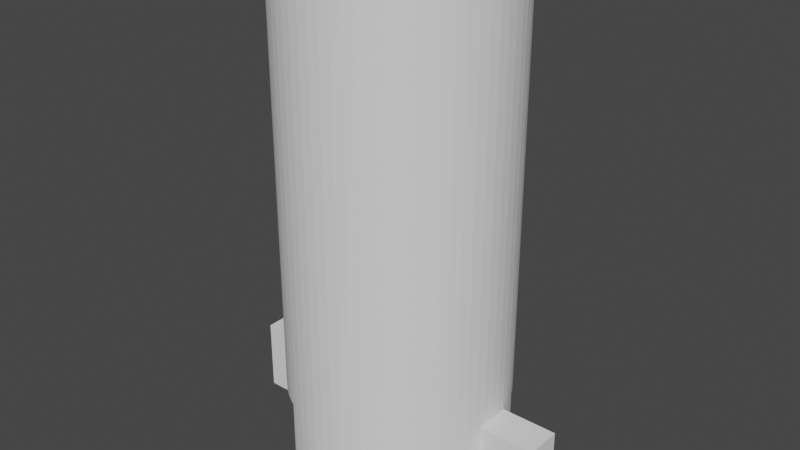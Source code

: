 # Source: led1-covered.blend  (saved by Blender 3.6.13; exported with 4.5.12 LTS)
import bpy
from mathutils import Matrix  # noqa: F401  (used for matrix-valued properties, if any)

bpy.ops.wm.read_factory_settings(use_empty=True)
scene = bpy.context.scene
scene.name = 'Scene'

# ---- collections
col_collection = bpy.data.collections.new('Collection'); scene.collection.children.link(col_collection)

# ---- world
world_world = bpy.data.worlds.new('World'); scene.world = world_world
world_world.use_nodes = True; world_world.node_tree.nodes.clear()
_N = world_world.node_tree.nodes; _L = world_world.node_tree.links
n0 = _N.new('ShaderNodeOutputWorld'); n0.name = 'World Output'; n0.location = (300, 300)
n1 = _N.new('ShaderNodeBackground'); n1.name = 'Background'; n1.location = (10, 300)
n1.inputs[0].default_value = (0.05088, 0.05088, 0.05088, 1.0)
_L.new(n1.outputs[0], n0.inputs[0])
n0.is_active_output = True
world_world.color = (0.05088, 0.05088, 0.05088)
world_world.use_sun_shadow = False
world_world.sun_shadow_jitter_overblur = 0.0

# ---- meshes
me_cube_006 = bpy.data.meshes.new('Cube.006')
me_cube_006.from_pydata([(-0.5, -0.5, -0.5), (-0.5, -0.5, 0.5), (-0.5, 0.5, -0.5), (-0.5, 0.5, 0.5), (0.5, -0.5, -0.5), (0.5, -0.5, 0.5), (0.5, 0.5, -0.5), (0.5, 0.5, 0.5), (-0.5, 0.2242, 0.5), (-0.5, -0.2255, 0.5), (-0.5, -0.2255, -0.5), (-0.5, 0.2242, -0.5), (0.5, -0.2204, 0.5), (0.5, 0.2192, 0.5), (0.5, -0.2204, -0.5), (0.5, 0.2192, -0.5), (-0.07877, 0.2302, -0.5), (0.2937, -0.2269, -0.5), (0.1084, 0.229, -0.5), (0.4754, -0.2214, -0.5), (0.2937, 0.2257, -0.5), (0.4754, 0.2202, -0.5), (-0.4512, 0.2257, -0.5), (-0.4512, -0.2269, -0.5), (-0.07877, -0.2314, -0.5), (-0.2659, -0.2303, -0.5), (-0.2659, 0.229, -0.5), (0.1084, -0.2303, -0.5), (-0.4512, 0.2257, 0.5), (-0.4512, -0.2269, 0.5), (-0.2659, 0.229, 0.5), (-0.2659, -0.2303, 0.5), (0.1084, 0.229, 0.5), (-0.07877, 0.2302, 0.5), (-0.07877, -0.2314, 0.5), (0.2937, -0.2269, 0.5), (0.1084, -0.2303, 0.5), (0.4754, -0.2214, 0.5), (0.4754, 0.2202, 0.5), (0.2937, 0.2257, 0.5)], [], [(3, 2, 11, 8), (0, 1, 9, 10), (2, 3, 7, 6), (5, 4, 14, 12), (6, 7, 13, 15), (4, 5, 1, 0), (4, 0, 10, 23, 25, 24, 27, 17, 19, 14), (2, 6, 15, 21, 20, 18, 16, 26, 22, 11), (9, 1, 5, 12, 37, 35, 36, 34, 31, 29), (13, 7, 3, 8, 28, 30, 33, 32, 39, 38), (14, 19, 37, 12), (19, 17, 35, 37), (17, 27, 36, 35), (27, 24, 34, 36), (24, 25, 31, 34), (25, 23, 29, 31), (9, 29, 23, 10), (8, 11, 22, 28), (28, 22, 26, 30), (30, 26, 16, 33), (33, 16, 18, 32), (32, 18, 20, 39), (39, 20, 21, 38), (15, 13, 38, 21)])
_uv = me_cube_006.uv_layers.new(name='UVMap')
_uv.uv.foreach_set('vector', [0.625, 0.25, 0.375, 0.25, 0.375, 0.1811, 0.625, 0.1811, 0.375, 0.0, 0.625, 0.0, 0.625, 0.06863, 0.375, 0.06863, 0.375, 0.25, 0.625, 0.25, 0.625, 0.5, 0.375, 0.5, 0.625, 0.75, 0.375, 0.75, 0.375, 0.6801, 0.625, 0.6801, 0.375, 0.5, 0.625, 0.5, 0.625, 0.5702, 0.375, 0.5702, 0.375, 0.75, 0.625, 0.75, 0.625, 1.0, 0.375, 1.0, 0.375, 0.75, 0.125, 0.75, 0.125, 0.6814, 0.1372, 0.6817, 0.1835, 0.6826, 0.2303, 0.6828, 0.2771, 0.6826, 0.3234, 0.6817, 0.3689, 0.6804, 0.375, 0.6801, 0.125, 0.5, 0.375, 0.5, 0.375, 0.5702, 0.3689, 0.5699, 0.3234, 0.5686, 0.2771, 0.5677, 0.2303, 0.5675, 0.1835, 0.5677, 0.1372, 0.5686, 0.125, 0.5689, 0.875, 0.6814, 0.875, 0.75, 0.625, 0.75, 0.625, 0.6801, 0.6311, 0.6804, 0.6766, 0.6817, 0.7229, 0.6826, 0.7697, 0.6828, 0.8165, 0.6826, 0.8628, 0.6817, 0.625, 0.5702, 0.625, 0.5, 0.875, 0.5, 0.875, 0.5689, 0.8628, 0.5686, 0.8165, 0.5677, 0.7697, 0.5675, 0.7229, 0.5677, 0.6766, 0.5686, 0.6311, 0.5699, 0.7991, 0.9018, 0.7969, 0.9018, 0.7969, 0.9684, 0.7991, 0.9684, 0.7969, 0.9018, 0.7812, 0.9018, 0.7812, 0.9684, 0.7969, 0.9684, 0.7812, 0.9018, 0.7656, 0.9018, 0.7656, 0.9684, 0.7812, 0.9684, 0.7656, 0.9018, 0.75, 0.9018, 0.75, 0.9684, 0.7656, 0.9684, 0.75, 0.9018, 0.7344, 0.9018, 0.7344, 0.9684, 0.75, 0.9684, 0.7344, 0.9018, 0.7188, 0.9018, 0.7188, 0.9684, 0.7344, 0.9684, 0.7146, 0.9684, 0.7188, 0.9684, 0.7188, 0.9018, 0.7146, 0.9018, 0.2854, 0.9684, 0.2854, 0.9018, 0.2812, 0.9018, 0.2812, 0.9684, 0.2812, 0.9684, 0.2812, 0.9018, 0.2656, 0.9018, 0.2656, 0.9684, 0.2656, 0.9684, 0.2656, 0.9018, 0.25, 0.9018, 0.25, 0.9684, 0.25, 0.9684, 0.25, 0.9018, 0.2344, 0.9018, 0.2344, 0.9684, 0.2344, 0.9684, 0.2344, 0.9018, 0.2188, 0.9018, 0.2188, 0.9684, 0.2188, 0.9684, 0.2188, 0.9018, 0.2031, 0.9018, 0.2031, 0.9684, 0.2009, 0.9018, 0.2009, 0.9684, 0.2031, 0.9684, 0.2031, 0.9018])
me_cube_006.update()
me_cylinder_006 = bpy.data.meshes.new('Cylinder.006')
me_cylinder_006.from_pydata([(1.907e-06, 1.0, -0.5), (1.907e-06, 1.0, 0.5), (0.09802, 0.9952, -0.5), (0.09802, 0.9952, 0.5), (0.1951, 0.9808, -0.5), (0.1951, 0.9808, 0.5), (0.2903, 0.9569, -0.5), (0.2903, 0.9569, 0.5), (0.3827, 0.9239, -0.5), (0.3827, 0.9239, 0.5), (0.4714, 0.8819, -0.5), (0.4714, 0.8819, 0.5), (0.5556, 0.8315, -0.5), (0.5556, 0.8315, 0.5), (0.6344, 0.773, -0.5), (0.6344, 0.773, 0.5), (0.7071, 0.7071, -0.5), (0.7071, 0.7071, 0.5), (0.773, 0.6344, -0.5), (0.773, 0.6344, 0.5), (0.8315, 0.5556, -0.5), (0.8315, 0.5556, 0.5), (0.8819, 0.4714, -0.5), (0.8819, 0.4714, 0.5), (0.9239, 0.3827, -0.5), (0.9239, 0.3827, 0.5), (0.9569, 0.2903, -0.5), (0.9569, 0.2903, 0.5), (0.9808, 0.1951, -0.5), (0.9808, 0.1951, 0.5), (0.9952, 0.09802, -0.5), (0.9952, 0.09802, 0.5), (1.0, 0.0, -0.5), (1.0, 0.0, 0.5), (0.9952, -0.09802, -0.5), (0.9952, -0.09802, 0.5), (0.9808, -0.1951, -0.5), (0.9808, -0.1951, 0.5), (0.9569, -0.2903, -0.5), (0.9569, -0.2903, 0.5), (0.9239, -0.3827, -0.5), (0.9239, -0.3827, 0.5), (0.8819, -0.4714, -0.5), (0.8315, -0.5556, -0.5), (0.773, -0.6344, -0.5), (0.7071, -0.7071, -0.5), (0.6344, -0.773, -0.5), (0.5556, -0.8315, -0.5), (0.4714, -0.8819, -0.5), (0.3827, -0.9239, -0.5), (0.3827, -0.9239, 0.5), (0.2903, -0.9569, -0.5), (0.2903, -0.9569, 0.5), (0.1951, -0.9808, -0.5), (0.1951, -0.9808, 0.5), (0.09802, -0.9952, -0.5), (0.09802, -0.9952, 0.5), (1.907e-06, -1.0, -0.5), (1.907e-06, -1.0, 0.5), (-0.09802, -0.9952, -0.5), (-0.09802, -0.9952, 0.5), (-0.1951, -0.9808, -0.5), (-0.1951, -0.9808, 0.5), (-0.2903, -0.9569, -0.5), (-0.2903, -0.9569, 0.5), (-0.3827, -0.9239, -0.5), (-0.3827, -0.9239, 0.5), (-0.4714, -0.8819, -0.5), (-0.4714, -0.8819, 0.5), (-0.5556, -0.8315, -0.5), (-0.5556, -0.8315, 0.5), (-0.6344, -0.773, -0.5), (-0.6344, -0.773, 0.5), (-0.7071, -0.7071, -0.5), (-0.7071, -0.7071, 0.5), (-0.773, -0.6344, -0.5), (-0.773, -0.6344, 0.5), (-0.8315, -0.5556, -0.5), (-0.8315, -0.5556, 0.5), (-0.8819, -0.4714, -0.5), (-0.8819, -0.4714, 0.5), (-0.9239, -0.3827, -0.5), (-0.9239, -0.3827, 0.5), (-0.9569, -0.2903, -0.5), (-0.9569, -0.2903, 0.5), (-0.9808, -0.1951, -0.5), (-0.9808, -0.1951, 0.5), (-0.9952, -0.09802, -0.5), (-0.9952, -0.09802, 0.5), (-1.0, 0.0, -0.5), (-1.0, 0.0, 0.5), (-0.9952, 0.09802, -0.5), (-0.9952, 0.09802, 0.5), (-0.9808, 0.1951, -0.5), (-0.9808, 0.1951, 0.5), (-0.9569, 0.2903, -0.5), (-0.9569, 0.2903, 0.5), (-0.9239, 0.3827, -0.5), (-0.9239, 0.3827, 0.5), (-0.8819, 0.4714, -0.5), (-0.8315, 0.5556, -0.5), (-0.773, 0.6344, -0.5), (-0.7071, 0.7071, -0.5), (-0.6344, 0.773, -0.5), (-0.5556, 0.8315, -0.5), (-0.4714, 0.8819, -0.5), (-0.3827, 0.9239, -0.5), (-0.3827, 0.9239, 0.5), (-0.2903, 0.9569, -0.5), (-0.2903, 0.9569, 0.5), (-0.1951, 0.9808, -0.5), (-0.1951, 0.9808, 0.5), (-0.09802, 0.9952, -0.5), (-0.09802, 0.9952, 0.5), (-0.6774, 0.0, 0.5), (-0.6742, -0.0664, 0.5), (-0.6742, 0.0664, 0.5), (-0.6482, -0.1966, 0.5), (-0.6259, -0.2592, 0.5), (-0.6644, -0.1322, 0.5), (-0.6644, 0.1322, 0.5), (-0.5974, -0.3193, 0.5), (-0.5237, -0.4298, 0.5), (-0.5633, -0.3764, 0.5), (-0.4297, -0.5237, 0.5), (-0.2592, -0.6259, 0.5), (-0.3193, -0.5974, 0.5), (-0.3764, -0.5633, 0.5), (-0.1322, -0.6644, 0.5), (-0.1966, -0.6482, 0.5), (-0.0664, 0.6742, 0.5), (0.0664, 0.6742, 0.5), (1.907e-06, 0.6774, 0.5), (-0.1322, 0.6644, 0.5), (-0.479, -0.479, 0.5), (-0.0664, -0.6742, 0.5), (1.907e-06, -0.6774, 0.5), (0.0664, -0.6742, 0.5), (0.1966, 0.6482, 0.5), (0.1322, -0.6644, 0.5), (0.1322, 0.6644, 0.5), (0.2592, 0.6259, 0.5), (0.3764, 0.5633, 0.5), (0.3193, 0.5974, 0.5), (0.4298, 0.5237, 0.5), (0.479, 0.479, 0.5), (0.5974, 0.3193, 0.5), (0.5633, 0.3764, 0.5), (0.5237, 0.4298, 0.5), (0.6483, 0.1966, 0.5), (0.6774, 0.0, 0.5), (0.6742, 0.0664, 0.5), (0.6742, -0.0664, 0.5), (0.6644, 0.1322, 0.5), (0.6644, -0.1322, 0.5), (0.6259, 0.2592, 0.5), (1.907e-06, 0.6774, -0.5), (0.0664, 0.6742, -0.5), (0.1322, -0.6644, -0.5), (0.1966, -0.6482, -0.5), (0.1322, 0.6644, -0.5), (0.0664, -0.6742, -0.5), (0.1966, 0.6482, -0.5), (0.2592, -0.6259, -0.5), (0.2592, 0.6259, -0.5), (0.4298, 0.5237, -0.5), (0.3764, -0.5633, -0.5), (0.3764, 0.5633, -0.5), (0.3193, -0.5974, -0.5), (0.3193, 0.5974, -0.5), (0.4298, -0.5237, -0.5), (0.479, -0.479, -0.5), (0.5237, 0.4298, -0.5), (0.5974, -0.3193, -0.5), (0.5633, -0.3764, -0.5), (0.5974, 0.3193, -0.5), (0.5237, -0.4298, -0.5), (0.5633, 0.3764, -0.5), (0.6483, -0.1966, -0.5), (0.6483, 0.1966, -0.5), (0.6774, 0.0, -0.5), (0.6742, 0.0664, -0.5), (0.6742, -0.0664, -0.5), (0.6644, 0.1322, -0.5), (0.6259, -0.2592, -0.5), (0.6644, -0.1322, -0.5), (0.6259, 0.2592, -0.5), (0.479, 0.479, -0.5), (-0.6774, 0.0, -0.5), (-0.6742, -0.0664, -0.5), (-0.6742, 0.0664, -0.5), (-0.6482, -0.1966, -0.5), (-0.6482, 0.1966, -0.5), (-0.6259, -0.2592, -0.5), (-0.6644, -0.1322, -0.5), (-0.6644, 0.1322, -0.5), (-0.5974, -0.3193, -0.5), (-0.5974, 0.3193, -0.5), (-0.5237, -0.4298, -0.5), (-0.5237, 0.4298, -0.5), (-0.5633, -0.3764, -0.5), (-0.5633, 0.3764, -0.5), (-0.479, -0.479, -0.5), (-0.6259, 0.2592, -0.5), (-0.4297, -0.5237, -0.5), (-0.4297, 0.5237, -0.5), (-0.2592, 0.6259, -0.5), (-0.3193, -0.5974, -0.5), (-0.3193, 0.5974, -0.5), (-0.3764, -0.5633, -0.5), (-0.3764, 0.5633, -0.5), (-0.1322, 0.6644, -0.5), (-0.1966, -0.6482, -0.5), (-0.1966, 0.6482, -0.5), (1.907e-06, -0.6774, -0.5), (-0.0664, -0.6742, -0.5), (-0.1322, -0.6644, -0.5), (-0.0664, 0.6742, -0.5), (-0.2592, -0.6259, -0.5), (-0.479, 0.479, -0.5), (0.8966, -0.4404, 0.5), (0.8966, -0.4404, 0.3475), (0.8819, -0.4714, 0.3475), (0.8315, -0.5556, 0.3475), (0.773, -0.6344, 0.3475), (0.7071, -0.7071, 0.3475), (0.6344, -0.773, 0.3475), (0.5556, -0.8315, 0.3475), (0.4714, -0.8819, 0.3475), (0.4404, -0.8966, 0.3475), (0.4404, -0.8966, 0.5), (-0.8966, 0.4404, 0.3475), (-0.8966, 0.4404, 0.5), (-0.8819, 0.4714, 0.3475), (-0.8315, 0.5556, 0.3475), (-0.773, 0.6344, 0.3475), (-0.7071, 0.7071, 0.3475), (-0.6344, 0.773, 0.3475), (-0.5556, 0.8315, 0.3475), (-0.4714, 0.8819, 0.3475), (-0.4404, 0.8966, 0.3475), (-0.4404, 0.8966, 0.5), (-0.6492, 0.193, 0.5), (-0.193, 0.6492, 0.5), (0.6492, -0.193, 0.5), (0.193, -0.6492, 0.5), (0.6492, -0.193, 0.3475), (0.6483, -0.1966, 0.3475), (0.6259, -0.2592, 0.3475), (0.5974, -0.3193, 0.3475), (0.5633, -0.3764, 0.3475), (0.5237, -0.4298, 0.3475), (0.479, -0.479, 0.3475), (0.4298, -0.5237, 0.3475), (0.3764, -0.5633, 0.3475), (0.3193, -0.5974, 0.3475), (0.2592, -0.6259, 0.3475), (0.1966, -0.6482, 0.3475), (0.193, -0.6492, 0.3475), (-0.6492, 0.193, 0.3475), (-0.6482, 0.1966, 0.3475), (-0.6259, 0.2592, 0.3475), (-0.5974, 0.3193, 0.3475), (-0.5633, 0.3764, 0.3475), (-0.5237, 0.4298, 0.3475), (-0.479, 0.479, 0.3475), (-0.4297, 0.5237, 0.3475), (-0.3764, 0.5633, 0.3475), (-0.3193, 0.5974, 0.3475), (-0.2592, 0.6259, 0.3475), (-0.1966, 0.6482, 0.3475), (-0.193, 0.6492, 0.3475)], [], [(0, 1, 3, 2), (2, 3, 5, 4), (4, 5, 7, 6), (6, 7, 9, 8), (8, 9, 11, 10), (10, 11, 13, 12), (12, 13, 15, 14), (14, 15, 17, 16), (16, 17, 19, 18), (18, 19, 21, 20), (20, 21, 23, 22), (22, 23, 25, 24), (24, 25, 27, 26), (26, 27, 29, 28), (28, 29, 31, 30), (30, 31, 33, 32), (32, 33, 35, 34), (34, 35, 37, 36), (36, 37, 39, 38), (38, 39, 41, 40), (222, 42, 40, 41, 220, 221), (223, 43, 42, 222), (224, 44, 43, 223), (225, 45, 44, 224), (226, 46, 45, 225), (227, 47, 46, 226), (228, 48, 47, 227), (50, 49, 48, 228, 229, 230), (49, 50, 52, 51), (51, 52, 54, 53), (53, 54, 56, 55), (55, 56, 58, 57), (57, 58, 60, 59), (59, 60, 62, 61), (61, 62, 64, 63), (63, 64, 66, 65), (65, 66, 68, 67), (67, 68, 70, 69), (69, 70, 72, 71), (71, 72, 74, 73), (73, 74, 76, 75), (75, 76, 78, 77), (77, 78, 80, 79), (79, 80, 82, 81), (81, 82, 84, 83), (83, 84, 86, 85), (85, 86, 88, 87), (87, 88, 90, 89), (89, 90, 92, 91), (91, 92, 94, 93), (93, 94, 96, 95), (95, 96, 98, 97), (99, 97, 98, 232, 231, 233), (100, 99, 233, 234), (101, 100, 234, 235), (102, 101, 235, 236), (103, 102, 236, 237), (104, 103, 237, 238), (105, 104, 238, 239), (107, 106, 105, 239, 240, 241), (106, 107, 109, 108), (108, 109, 111, 110), (232, 98, 96, 94, 120, 242), (243, 133, 130, 132, 131, 140, 5, 3, 1, 113, 111, 109, 107, 241), (220, 41, 39, 37, 35, 33, 31, 29, 27, 25, 23, 21, 19, 17, 15, 13, 11, 9, 7, 5, 140, 138, 141, 143, 142, 144, 145, 148, 147, 146, 155, 149, 153, 151, 150, 152, 154, 244), (245, 139, 137, 136, 135, 128, 129, 125, 126, 127, 124, 134, 122, 123, 121, 118, 117, 119, 115, 114, 116, 120, 94, 92, 90, 88, 86, 84, 82, 80, 78, 76, 74, 72, 70, 68, 66, 64, 62, 60, 58, 56, 54, 52, 50, 230), (110, 111, 113, 112), (112, 113, 1, 0), (217, 112, 0, 2, 4, 6, 8, 10, 12, 14, 16, 18, 20, 22, 24, 26, 28, 30, 32, 34, 36, 38, 40, 42, 43, 44, 45, 46, 47, 48, 49, 51, 53, 55, 57, 59, 61, 63, 65, 67, 69, 71, 73, 75, 77, 79, 81, 83, 85, 87, 189, 194, 191, 193, 196, 200, 198, 202, 204, 209, 207, 218, 212, 216, 215, 214, 161, 158, 159, 163, 168, 166, 170, 171, 176, 174, 173, 184, 178, 185, 182, 180, 181, 183, 179, 186, 175, 177, 172, 187, 165, 167, 169, 164, 162, 160, 157, 156), (188, 189, 87, 89, 91, 93, 95, 97, 99, 100, 101, 102, 103, 104, 105, 106, 108, 110, 112, 217, 211, 213, 206, 208, 210, 205, 219, 199, 201, 197, 203, 192, 195, 190), (157, 131, 132, 156), (160, 140, 131, 157), (162, 138, 140, 160), (164, 141, 138, 162), (169, 143, 141, 164), (167, 142, 143, 169), (165, 144, 142, 167), (187, 145, 144, 165), (148, 145, 187, 172), (147, 148, 172, 177), (146, 147, 177, 175), (155, 146, 175, 186), (149, 155, 186, 179), (153, 149, 179, 183), (151, 153, 183, 181), (150, 151, 181, 180), (152, 150, 180, 182), (154, 152, 182, 185), (154, 185, 178, 247, 246, 244), (178, 184, 248, 247), (184, 173, 249, 248), (173, 174, 250, 249), (174, 176, 251, 250), (176, 171, 252, 251), (171, 170, 253, 252), (170, 166, 254, 253), (166, 168, 255, 254), (168, 163, 256, 255), (163, 159, 257, 256), (159, 158, 139, 245, 258, 257), (137, 139, 158, 161), (136, 137, 161, 214), (135, 136, 214, 215), (128, 135, 215, 216), (129, 128, 216, 212), (125, 129, 212, 218), (126, 125, 218, 207), (127, 126, 207, 209), (124, 127, 209, 204), (134, 124, 204, 202), (198, 122, 134, 202), (200, 123, 122, 198), (196, 121, 123, 200), (193, 118, 121, 196), (191, 117, 118, 193), (194, 119, 117, 191), (189, 115, 119, 194), (188, 114, 115, 189), (190, 116, 114, 188), (195, 120, 116, 190), (120, 195, 192, 260, 259, 242), (260, 192, 203, 261), (261, 203, 197, 262), (262, 197, 201, 263), (263, 201, 199, 264), (264, 199, 219, 265), (265, 219, 205, 266), (266, 205, 210, 267), (267, 210, 208, 268), (268, 208, 206, 269), (269, 206, 213, 270), (270, 213, 211, 133, 243, 271), (217, 130, 133, 211), (156, 132, 130, 217), (230, 229, 258, 245), (231, 232, 242, 259), (243, 241, 240, 271), (221, 220, 244, 246), (270, 271, 240, 239, 238, 237, 236, 235, 234, 233, 231, 259, 260, 261, 262, 263, 264, 265, 266, 267, 268, 269), (257, 258, 229, 228, 227, 226, 225, 224, 223, 222, 221, 246, 247, 248, 249, 250, 251, 252, 253, 254, 255, 256)])
_uv = me_cylinder_006.uv_layers.new(name='UVMap')
_uv.uv.foreach_set('vector', [1.0, 0.5, 1.0, 1.0, 0.9844, 1.0, 0.9844, 0.5, 0.9844, 0.5, 0.9844, 1.0, 0.9688, 1.0, 0.9688, 0.5, 0.9688, 0.5, 0.9688, 1.0, 0.9531, 1.0, 0.9531, 0.5, 0.9531, 0.5, 0.9531, 1.0, 0.9375, 1.0, 0.9375, 0.5, 0.9375, 0.5, 0.9375, 1.0, 0.9219, 1.0, 0.9219, 0.5, 0.9219, 0.5, 0.9219, 1.0, 0.9062, 1.0, 0.9062, 0.5, 0.9062, 0.5, 0.9062, 1.0, 0.8906, 1.0, 0.8906, 0.5, 0.8906, 0.5, 0.8906, 1.0, 0.875, 1.0, 0.875, 0.5, 0.875, 0.5, 0.875, 1.0, 0.8594, 1.0, 0.8594, 0.5, 0.8594, 0.5, 0.8594, 1.0, 0.8438, 1.0, 0.8438, 0.5, 0.8438, 0.5, 0.8438, 1.0, 0.8281, 1.0, 0.8281, 0.5, 0.8281, 0.5, 0.8281, 1.0, 0.8125, 1.0, 0.8125, 0.5, 0.8125, 0.5, 0.8125, 1.0, 0.7969, 1.0, 0.7969, 0.5, 0.7969, 0.5, 0.7969, 1.0, 0.7812, 1.0, 0.7812, 0.5, 0.7812, 0.5, 0.7812, 1.0, 0.7656, 1.0, 0.7656, 0.5, 0.7656, 0.5, 0.7656, 1.0, 0.75, 1.0, 0.75, 0.5, 0.75, 0.5, 0.75, 1.0, 0.7344, 1.0, 0.7344, 0.5, 0.7344, 0.5, 0.7344, 1.0, 0.7188, 1.0, 0.7188, 0.5, 0.7188, 0.5, 0.7188, 1.0, 0.7031, 1.0, 0.7031, 0.5, 0.7031, 0.5, 0.7031, 1.0, 0.6875, 1.0, 0.6875, 0.5, 0.6719, 0.9238, 0.6719, 0.5, 0.6875, 0.5, 0.6875, 1.0, 0.6773, 1.0, 0.6773, 0.9238, 0.6562, 0.9238, 0.6562, 0.5, 0.6719, 0.5, 0.6719, 0.9238, 0.6406, 0.9238, 0.6406, 0.5, 0.6562, 0.5, 0.6562, 0.9238, 0.625, 0.9238, 0.625, 0.5, 0.6406, 0.5, 0.6406, 0.9238, 0.6094, 0.9238, 0.6094, 0.5, 0.625, 0.5, 0.625, 0.9238, 0.5937, 0.9238, 0.5938, 0.5, 0.6094, 0.5, 0.6094, 0.9238, 0.5781, 0.9238, 0.5781, 0.5, 0.5938, 0.5, 0.5937, 0.9238, 0.5625, 1.0, 0.5625, 0.5, 0.5781, 0.5, 0.5781, 0.9238, 0.5727, 0.9238, 0.5727, 1.0, 0.5625, 0.5, 0.5625, 1.0, 0.5469, 1.0, 0.5469, 0.5, 0.5469, 0.5, 0.5469, 1.0, 0.5312, 1.0, 0.5312, 0.5, 0.5312, 0.5, 0.5312, 1.0, 0.5156, 1.0, 0.5156, 0.5, 0.5156, 0.5, 0.5156, 1.0, 0.5, 1.0, 0.5, 0.5, 0.5, 0.5, 0.5, 1.0, 0.4844, 1.0, 0.4844, 0.5, 0.4844, 0.5, 0.4844, 1.0, 0.4688, 1.0, 0.4688, 0.5, 0.4688, 0.5, 0.4688, 1.0, 0.4531, 1.0, 0.4531, 0.5, 0.4531, 0.5, 0.4531, 1.0, 0.4375, 1.0, 0.4375, 0.5, 0.4375, 0.5, 0.4375, 1.0, 0.4219, 1.0, 0.4219, 0.5, 0.4219, 0.5, 0.4219, 1.0, 0.4062, 1.0, 0.4062, 0.5, 0.4062, 0.5, 0.4062, 1.0, 0.3906, 1.0, 0.3906, 0.5, 0.3906, 0.5, 0.3906, 1.0, 0.375, 1.0, 0.375, 0.5, 0.375, 0.5, 0.375, 1.0, 0.3594, 1.0, 0.3594, 0.5, 0.3594, 0.5, 0.3594, 1.0, 0.3438, 1.0, 0.3438, 0.5, 0.3438, 0.5, 0.3438, 1.0, 0.3281, 1.0, 0.3281, 0.5, 0.3281, 0.5, 0.3281, 1.0, 0.3125, 1.0, 0.3125, 0.5, 0.3125, 0.5, 0.3125, 1.0, 0.2969, 1.0, 0.2969, 0.5, 0.2969, 0.5, 0.2969, 1.0, 0.2812, 1.0, 0.2812, 0.5, 0.2812, 0.5, 0.2812, 1.0, 0.2656, 1.0, 0.2656, 0.5, 0.2656, 0.5, 0.2656, 1.0, 0.25, 1.0, 0.25, 0.5, 0.25, 0.5, 0.25, 1.0, 0.2344, 1.0, 0.2344, 0.5, 0.2344, 0.5, 0.2344, 1.0, 0.2188, 1.0, 0.2188, 0.5, 0.2188, 0.5, 0.2188, 1.0, 0.2031, 1.0, 0.2031, 0.5, 0.2031, 0.5, 0.2031, 1.0, 0.1875, 1.0, 0.1875, 0.5, 0.1719, 0.5, 0.1875, 0.5, 0.1875, 1.0, 0.1773, 1.0, 0.1773, 0.9238, 0.1719, 0.9238, 0.1562, 0.5, 0.1719, 0.5, 0.1719, 0.9238, 0.1562, 0.9238, 0.1406, 0.5, 0.1562, 0.5, 0.1562, 0.9238, 0.1406, 0.9238, 0.125, 0.5, 0.1406, 0.5, 0.1406, 0.9238, 0.125, 0.9238, 0.1094, 0.5, 0.125, 0.5, 0.125, 0.9238, 0.1094, 0.9238, 0.09375, 0.5, 0.1094, 0.5, 0.1094, 0.9238, 0.09375, 0.9238, 0.07812, 0.5, 0.09375, 0.5, 0.09375, 0.9238, 0.07812, 0.9238, 0.0625, 1.0, 0.0625, 0.5, 0.07812, 0.5, 0.07812, 0.9238, 0.07267, 0.9238, 0.07267, 1.0, 0.0625, 0.5, 0.0625, 1.0, 0.04688, 1.0, 0.04688, 0.5, 0.04688, 0.5, 0.04688, 1.0, 0.03125, 1.0, 0.03125, 0.5, 0.03482, 0.3557, 0.02827, 0.3418, 0.02033, 0.3197, 0.01461, 0.2968, 0.09054, 0.2817, 0.0942, 0.2963, 0.2037, 0.4058, 0.2183, 0.4095, 0.2341, 0.4118, 0.25, 0.4126, 0.2659, 0.4118, 0.2817, 0.4095, 0.2968, 0.4854, 0.2735, 0.4888, 0.25, 0.49, 0.2265, 0.4888, 0.2032, 0.4854, 0.1803, 0.4797, 0.1582, 0.4717, 0.1443, 0.4652, 0.4652, 0.1443, 0.4717, 0.1582, 0.4797, 0.1803, 0.4854, 0.2032, 0.4888, 0.2265, 0.49, 0.25, 0.4888, 0.2735, 0.4854, 0.2968, 0.4797, 0.3197, 0.4717, 0.3418, 0.4617, 0.3631, 0.4496, 0.3833, 0.4355, 0.4023, 0.4197, 0.4197, 0.4023, 0.4355, 0.3833, 0.4496, 0.3631, 0.4617, 0.3418, 0.4717, 0.3197, 0.4797, 0.2968, 0.4854, 0.2817, 0.4095, 0.2972, 0.4056, 0.3122, 0.4002, 0.3266, 0.3934, 0.3403, 0.3852, 0.3531, 0.3757, 0.365, 0.365, 0.3757, 0.3531, 0.3852, 0.3403, 0.3934, 0.3266, 0.4002, 0.3122, 0.4056, 0.2972, 0.4095, 0.2817, 0.4118, 0.2659, 0.4126, 0.25, 0.4118, 0.2341, 0.4095, 0.2183, 0.4058, 0.2037, 0.2963, 0.0942, 0.2817, 0.09054, 0.2659, 0.0882, 0.25, 0.08742, 0.2341, 0.0882, 0.2183, 0.09054, 0.2028, 0.09442, 0.1878, 0.0998, 0.1734, 0.1066, 0.1597, 0.1148, 0.1469, 0.1243, 0.135, 0.135, 0.1243, 0.1469, 0.1148, 0.1597, 0.1066, 0.1734, 0.0998, 0.1878, 0.09442, 0.2028, 0.09054, 0.2183, 0.0882, 0.2341, 0.08742, 0.25, 0.0882, 0.2659, 0.09054, 0.2817, 0.01461, 0.2968, 0.01116, 0.2735, 0.01, 0.25, 0.01116, 0.2265, 0.01461, 0.2032, 0.02033, 0.1803, 0.02827, 0.1582, 0.03834, 0.1369, 0.05045, 0.1167, 0.06448, 0.09775, 0.08029, 0.08029, 0.09775, 0.06448, 0.1167, 0.05045, 0.1369, 0.03834, 0.1582, 0.02827, 0.1803, 0.02033, 0.2032, 0.01461, 0.2265, 0.01116, 0.25, 0.01, 0.2735, 0.01116, 0.2968, 0.01461, 0.3197, 0.02033, 0.3418, 0.02827, 0.3557, 0.03482, 0.03125, 0.5, 0.03125, 1.0, 0.01562, 1.0, 0.01562, 0.5, 0.01562, 0.5, 0.01562, 1.0, 0.0, 1.0, 0.0, 0.5, 0.7341, 0.4118, 0.7265, 0.4888, 0.75, 0.49, 0.7735, 0.4888, 0.7968, 0.4854, 0.8197, 0.4797, 0.8418, 0.4717, 0.8631, 0.4617, 0.8833, 0.4496, 0.9023, 0.4355, 0.9197, 0.4197, 0.9355, 0.4023, 0.9496, 0.3833, 0.9617, 0.3631, 0.9717, 0.3418, 0.9797, 0.3197, 0.9854, 0.2968, 0.9888, 0.2735, 0.99, 0.25, 0.9888, 0.2265, 0.9854, 0.2032, 0.9797, 0.1803, 0.9717, 0.1582, 0.9617, 0.1369, 0.9496, 0.1167, 0.9355, 0.09775, 0.9197, 0.08029, 0.9023, 0.06448, 0.8833, 0.05045, 0.8631, 0.03834, 0.8418, 0.02827, 0.8197, 0.02033, 0.7968, 0.01461, 0.7735, 0.01116, 0.75, 0.01, 0.7265, 0.01116, 0.7032, 0.01461, 0.6803, 0.02033, 0.6582, 0.02827, 0.6369, 0.03834, 0.6167, 0.05045, 0.5977, 0.06448, 0.5803, 0.08029, 0.5645, 0.09775, 0.5504, 0.1167, 0.5383, 0.1369, 0.5283, 0.1582, 0.5203, 0.1803, 0.5146, 0.2032, 0.5112, 0.2265, 0.5882, 0.2341, 0.5905, 0.2183, 0.5944, 0.2028, 0.5998, 0.1878, 0.6066, 0.1734, 0.6148, 0.1597, 0.6243, 0.1469, 0.635, 0.135, 0.6469, 0.1243, 0.6597, 0.1148, 0.6734, 0.1066, 0.6878, 0.0998, 0.7028, 0.09442, 0.7183, 0.09054, 0.7341, 0.0882, 0.75, 0.08742, 0.7659, 0.0882, 0.7817, 0.09054, 0.7972, 0.09442, 0.8122, 0.0998, 0.8266, 0.1066, 0.8403, 0.1148, 0.8531, 0.1243, 0.865, 0.135, 0.8757, 0.1469, 0.8852, 0.1597, 0.8934, 0.1734, 0.9002, 0.1878, 0.9056, 0.2028, 0.9095, 0.2183, 0.9118, 0.2341, 0.9126, 0.25, 0.9118, 0.2659, 0.9095, 0.2817, 0.9056, 0.2972, 0.9002, 0.3122, 0.8934, 0.3266, 0.8852, 0.3403, 0.8757, 0.3531, 0.865, 0.365, 0.8531, 0.3757, 0.8403, 0.3852, 0.8266, 0.3934, 0.8122, 0.4002, 0.7972, 0.4056, 0.7817, 0.4095, 0.7659, 0.4118, 0.75, 0.4126, 0.5874, 0.25, 0.5882, 0.2341, 0.5112, 0.2265, 0.51, 0.25, 0.5112, 0.2735, 0.5146, 0.2968, 0.5203, 0.3197, 0.5283, 0.3418, 0.5383, 0.3631, 0.5504, 0.3833, 0.5645, 0.4023, 0.5803, 0.4197, 0.5977, 0.4355, 0.6167, 0.4496, 0.6369, 0.4617, 0.6582, 0.4717, 0.6803, 0.4797, 0.7032, 0.4854, 0.7265, 0.4888, 0.7341, 0.4118, 0.7183, 0.4095, 0.7028, 0.4056, 0.6878, 0.4002, 0.6734, 0.3934, 0.6597, 0.3852, 0.6469, 0.3757, 0.635, 0.365, 0.6243, 0.3531, 0.6148, 0.3403, 0.6066, 0.3266, 0.5998, 0.3122, 0.5944, 0.2972, 0.5905, 0.2817, 0.5882, 0.2659, 0.9844, 0.5317, 0.9844, 0.9683, 1.0, 0.9683, 1.0, 0.5317, 0.9688, 0.5317, 0.9688, 0.9683, 0.9844, 0.9683, 0.9844, 0.5317, 0.9531, 0.5317, 0.9531, 0.9683, 0.9688, 0.9683, 0.9688, 0.5317, 0.9375, 0.5317, 0.9375, 0.9683, 0.9531, 0.9683, 0.9531, 0.5317, 0.9219, 0.5317, 0.9219, 0.9683, 0.9375, 0.9683, 0.9375, 0.5317, 0.9062, 0.5317, 0.9062, 0.9683, 0.9219, 0.9683, 0.9219, 0.5317, 0.8906, 0.5317, 0.8906, 0.9683, 0.9062, 0.9683, 0.9062, 0.5317, 0.875, 0.5317, 0.875, 0.9683, 0.8906, 0.9683, 0.8906, 0.5317, 0.8594, 0.9683, 0.875, 0.9683, 0.875, 0.5317, 0.8594, 0.5317, 0.8438, 0.9683, 0.8594, 0.9683, 0.8594, 0.5317, 0.8438, 0.5317, 0.8281, 0.9683, 0.8438, 0.9683, 0.8438, 0.5317, 0.8281, 0.5317, 0.8125, 0.9683, 0.8281, 0.9683, 0.8281, 0.5317, 0.8125, 0.5317, 0.7969, 0.9683, 0.8125, 0.9683, 0.8125, 0.5317, 0.7969, 0.5317, 0.7812, 0.9683, 0.7969, 0.9683, 0.7969, 0.5317, 0.7812, 0.5317, 0.7656, 0.9683, 0.7812, 0.9683, 0.7812, 0.5317, 0.7656, 0.5317, 0.75, 0.9683, 0.7656, 0.9683, 0.7656, 0.5317, 0.75, 0.5317, 0.7344, 0.9683, 0.75, 0.9683, 0.75, 0.5317, 0.7344, 0.5317, 0.7188, 0.9683, 0.7344, 0.9683, 0.7344, 0.5317, 0.7188, 0.5317, 0.7188, 0.9683, 0.7188, 0.5317, 0.7031, 0.5317, 0.7031, 0.9018, 0.704, 0.9018, 0.704, 0.9683, 0.7031, 0.5317, 0.6875, 0.5317, 0.6875, 0.9018, 0.7031, 0.9018, 0.6875, 0.5317, 0.6719, 0.5317, 0.6719, 0.9018, 0.6875, 0.9018, 0.6719, 0.5317, 0.6562, 0.5317, 0.6562, 0.9018, 0.6719, 0.9018, 0.6562, 0.5317, 0.6406, 0.5317, 0.6406, 0.9018, 0.6562, 0.9018, 0.6406, 0.5317, 0.625, 0.5317, 0.625, 0.9018, 0.6406, 0.9018, 0.625, 0.5317, 0.6094, 0.5317, 0.6094, 0.9018, 0.625, 0.9018, 0.6094, 0.5317, 0.5938, 0.5317, 0.5938, 0.9018, 0.6094, 0.9018, 0.5938, 0.5317, 0.5781, 0.5317, 0.5781, 0.9018, 0.5938, 0.9018, 0.5781, 0.5317, 0.5625, 0.5317, 0.5625, 0.9018, 0.5781, 0.9018, 0.5625, 0.5317, 0.5469, 0.5317, 0.5469, 0.9018, 0.5625, 0.9018, 0.5469, 0.5317, 0.5312, 0.5317, 0.5312, 0.9683, 0.546, 0.9683, 0.546, 0.9018, 0.5469, 0.9018, 0.5156, 0.9683, 0.5312, 0.9683, 0.5312, 0.5317, 0.5156, 0.5317, 0.5, 0.9683, 0.5156, 0.9683, 0.5156, 0.5317, 0.5, 0.5317, 0.4844, 0.9683, 0.5, 0.9683, 0.5, 0.5317, 0.4844, 0.5317, 0.4688, 0.9683, 0.4844, 0.9683, 0.4844, 0.5317, 0.4688, 0.5317, 0.4531, 0.9683, 0.4688, 0.9683, 0.4688, 0.5317, 0.4531, 0.5317, 0.4375, 0.9683, 0.4531, 0.9683, 0.4531, 0.5317, 0.4375, 0.5317, 0.4219, 0.9683, 0.4375, 0.9683, 0.4375, 0.5317, 0.4219, 0.5317, 0.4062, 0.9683, 0.4219, 0.9683, 0.4219, 0.5317, 0.4062, 0.5317, 0.3906, 0.9683, 0.4062, 0.9683, 0.4062, 0.5317, 0.3906, 0.5317, 0.375, 0.9683, 0.3906, 0.9683, 0.3906, 0.5317, 0.375, 0.5317, 0.3594, 0.5317, 0.3594, 0.9683, 0.375, 0.9683, 0.375, 0.5317, 0.3438, 0.5317, 0.3438, 0.9683, 0.3594, 0.9683, 0.3594, 0.5317, 0.3281, 0.5317, 0.3281, 0.9683, 0.3438, 0.9683, 0.3438, 0.5317, 0.3125, 0.5317, 0.3125, 0.9683, 0.3281, 0.9683, 0.3281, 0.5317, 0.2969, 0.5317, 0.2969, 0.9683, 0.3125, 0.9683, 0.3125, 0.5317, 0.2812, 0.5317, 0.2812, 0.9683, 0.2969, 0.9683, 0.2969, 0.5317, 0.2656, 0.5317, 0.2656, 0.9683, 0.2812, 0.9683, 0.2812, 0.5317, 0.25, 0.5317, 0.25, 0.9683, 0.2656, 0.9683, 0.2656, 0.5317, 0.2344, 0.5317, 0.2344, 0.9683, 0.25, 0.9683, 0.25, 0.5317, 0.2188, 0.5317, 0.2188, 0.9683, 0.2344, 0.9683, 0.2344, 0.5317, 0.2188, 0.9683, 0.2188, 0.5317, 0.2031, 0.5317, 0.2031, 0.9018, 0.204, 0.9018, 0.204, 0.9683, 0.2031, 0.9018, 0.2031, 0.5317, 0.1875, 0.5317, 0.1875, 0.9018, 0.1875, 0.9018, 0.1875, 0.5317, 0.1719, 0.5317, 0.1719, 0.9018, 0.1719, 0.9018, 0.1719, 0.5317, 0.1562, 0.5317, 0.1562, 0.9018, 0.1562, 0.9018, 0.1562, 0.5317, 0.1406, 0.5317, 0.1406, 0.9018, 0.1406, 0.9018, 0.1406, 0.5317, 0.125, 0.5317, 0.125, 0.9018, 0.125, 0.9018, 0.125, 0.5317, 0.1094, 0.5317, 0.1094, 0.9018, 0.1094, 0.9018, 0.1094, 0.5317, 0.09375, 0.5317, 0.09375, 0.9018, 0.09375, 0.9018, 0.09375, 0.5317, 0.07812, 0.5317, 0.07812, 0.9018, 0.07812, 0.9018, 0.07812, 0.5317, 0.0625, 0.5317, 0.0625, 0.9018, 0.0625, 0.9018, 0.0625, 0.5317, 0.04688, 0.5317, 0.04688, 0.9018, 0.04688, 0.9018, 0.04688, 0.5317, 0.03125, 0.5317, 0.03125, 0.9683, 0.04599, 0.9683, 0.04599, 0.9018, 0.01562, 0.5317, 0.01562, 0.9683, 0.03125, 0.9683, 0.03125, 0.5317, 0.0, 0.5317, 0.0, 0.9683, 0.01562, 0.9683, 0.01562, 0.5317, 0.6246, 0.06394, 0.375, 0.06394, 0.375, 0.08654, 0.6246, 0.08654, 0.375, 0.1861, 0.6246, 0.1861, 0.6246, 0.1635, 0.375, 0.1635, 0.6246, 0.5865, 0.6246, 0.5639, 0.375, 0.5639, 0.375, 0.5865, 0.375, 0.6861, 0.6246, 0.6861, 0.6246, 0.6635, 0.375, 0.6635, 0.3737, 0.5864, 0.375, 0.5865, 0.375, 0.5639, 0.3625, 0.5632, 0.3256, 0.5617, 0.288, 0.5607, 0.25, 0.5604, 0.212, 0.5607, 0.1744, 0.5617, 0.1375, 0.5632, 0.125, 0.5639, 0.125, 0.5865, 0.1263, 0.5864, 0.1495, 0.5846, 0.1738, 0.5831, 0.1988, 0.5821, 0.2243, 0.5815, 0.25, 0.5813, 0.2757, 0.5815, 0.3012, 0.5821, 0.3262, 0.5831, 0.3505, 0.5846, 0.1263, 0.6636, 0.125, 0.6635, 0.125, 0.6861, 0.1375, 0.6868, 0.1744, 0.6883, 0.212, 0.6893, 0.25, 0.6896, 0.288, 0.6893, 0.3256, 0.6883, 0.3625, 0.6868, 0.375, 0.6861, 0.375, 0.6635, 0.3737, 0.6636, 0.3505, 0.6654, 0.3262, 0.6669, 0.3012, 0.6679, 0.2757, 0.6685, 0.25, 0.6688, 0.2243, 0.6685, 0.1988, 0.6679, 0.1738, 0.6669, 0.1495, 0.6654])
me_cylinder_006.update()
me_cylinder = bpy.data.meshes.new('Cylinder')
me_cylinder.from_pydata([(0.0, 1.0, -0.5), (0.0, 1.0, 0.5), (0.09802, 0.9952, -0.5), (0.09802, 0.9952, 0.5), (0.1951, 0.9808, -0.5), (0.1951, 0.9808, 0.5), (0.2903, 0.9569, -0.5), (0.2903, 0.9569, 0.5), (0.3827, 0.9239, -0.5), (0.3827, 0.9239, 0.5), (0.4714, 0.8819, -0.5), (0.4714, 0.8819, 0.5), (0.5556, 0.8315, -0.5), (0.5556, 0.8315, 0.5), (0.6344, 0.773, -0.5), (0.6344, 0.773, 0.5), (0.7071, 0.7071, -0.5), (0.7071, 0.7071, 0.5), (0.773, 0.6344, -0.5), (0.773, 0.6344, 0.5), (0.8315, 0.5556, -0.5), (0.8315, 0.5556, 0.5), (0.8819, 0.4714, -0.5), (0.8819, 0.4714, 0.5), (0.9239, 0.3827, -0.5), (0.9239, 0.3827, 0.5), (0.9569, 0.2903, -0.5), (0.9569, 0.2903, 0.5), (0.9808, 0.1951, -0.5), (0.9808, 0.1951, 0.5), (0.9952, 0.09802, -0.5), (0.9952, 0.09802, 0.5), (1.0, 0.0, -0.5), (1.0, 0.0, 0.5), (0.9952, -0.09802, -0.5), (0.9952, -0.09802, 0.5), (0.9808, -0.1951, -0.5), (0.9808, -0.1951, 0.5), (0.9569, -0.2903, -0.5), (0.9569, -0.2903, 0.5), (0.9239, -0.3827, -0.5), (0.9239, -0.3827, 0.5), (0.8819, -0.4714, -0.5), (0.8819, -0.4714, 0.5), (0.8315, -0.5556, -0.5), (0.8315, -0.5556, 0.5), (0.773, -0.6344, -0.5), (0.773, -0.6344, 0.5), (0.7071, -0.7071, -0.5), (0.7071, -0.7071, 0.5), (0.6344, -0.773, -0.5), (0.6344, -0.773, 0.5), (0.5556, -0.8315, -0.5), (0.5556, -0.8315, 0.5), (0.4714, -0.8819, -0.5), (0.4714, -0.8819, 0.5), (0.3827, -0.9239, -0.5), (0.3827, -0.9239, 0.5), (0.2903, -0.9569, -0.5), (0.2903, -0.9569, 0.5), (0.1951, -0.9808, -0.5), (0.1951, -0.9808, 0.5), (0.09802, -0.9952, -0.5), (0.09802, -0.9952, 0.5), (0.0, -1.0, -0.5), (0.0, -1.0, 0.5), (-0.09802, -0.9952, -0.5), (-0.09802, -0.9952, 0.5), (-0.1951, -0.9808, -0.5), (-0.1951, -0.9808, 0.5), (-0.2903, -0.9569, -0.5), (-0.2903, -0.9569, 0.5), (-0.3827, -0.9239, -0.5), (-0.3827, -0.9239, 0.5), (-0.4714, -0.8819, -0.5), (-0.4714, -0.8819, 0.5), (-0.5556, -0.8315, -0.5), (-0.5556, -0.8315, 0.5), (-0.6344, -0.773, -0.5), (-0.6344, -0.773, 0.5), (-0.7071, -0.7071, -0.5), (-0.7071, -0.7071, 0.5), (-0.773, -0.6344, -0.5), (-0.773, -0.6344, 0.5), (-0.8315, -0.5556, -0.5), (-0.8315, -0.5556, 0.5), (-0.8819, -0.4714, -0.5), (-0.8819, -0.4714, 0.5), (-0.9239, -0.3827, -0.5), (-0.9239, -0.3827, 0.5), (-0.9569, -0.2903, -0.5), (-0.9569, -0.2903, 0.5), (-0.9808, -0.1951, -0.5), (-0.9808, -0.1951, 0.5), (-0.9952, -0.09802, -0.5), (-0.9952, -0.09802, 0.5), (-1.0, 0.0, -0.5), (-1.0, 0.0, 0.5), (-0.9952, 0.09802, -0.5), (-0.9952, 0.09802, 0.5), (-0.9808, 0.1951, -0.5), (-0.9808, 0.1951, 0.5), (-0.9569, 0.2903, -0.5), (-0.9569, 0.2903, 0.5), (-0.9239, 0.3827, -0.5), (-0.9239, 0.3827, 0.5), (-0.8819, 0.4714, -0.5), (-0.8819, 0.4714, 0.5), (-0.8315, 0.5556, -0.5), (-0.8315, 0.5556, 0.5), (-0.773, 0.6344, -0.5), (-0.773, 0.6344, 0.5), (-0.7071, 0.7071, -0.5), (-0.7071, 0.7071, 0.5), (-0.6344, 0.773, -0.5), (-0.6344, 0.773, 0.5), (-0.5556, 0.8315, -0.5), (-0.5556, 0.8315, 0.5), (-0.4714, 0.8819, -0.5), (-0.4714, 0.8819, 0.5), (-0.3827, 0.9239, -0.5), (-0.3827, 0.9239, 0.5), (-0.2903, 0.9569, -0.5), (-0.2903, 0.9569, 0.5), (-0.1951, 0.9808, -0.5), (-0.1951, 0.9808, 0.5), (-0.09802, 0.9952, -0.5), (-0.09802, 0.9952, 0.5)], [], [(0, 1, 3, 2), (2, 3, 5, 4), (4, 5, 7, 6), (6, 7, 9, 8), (8, 9, 11, 10), (10, 11, 13, 12), (12, 13, 15, 14), (14, 15, 17, 16), (16, 17, 19, 18), (18, 19, 21, 20), (20, 21, 23, 22), (22, 23, 25, 24), (24, 25, 27, 26), (26, 27, 29, 28), (28, 29, 31, 30), (30, 31, 33, 32), (32, 33, 35, 34), (34, 35, 37, 36), (36, 37, 39, 38), (38, 39, 41, 40), (40, 41, 43, 42), (42, 43, 45, 44), (44, 45, 47, 46), (46, 47, 49, 48), (48, 49, 51, 50), (50, 51, 53, 52), (52, 53, 55, 54), (54, 55, 57, 56), (56, 57, 59, 58), (58, 59, 61, 60), (60, 61, 63, 62), (62, 63, 65, 64), (64, 65, 67, 66), (66, 67, 69, 68), (68, 69, 71, 70), (70, 71, 73, 72), (72, 73, 75, 74), (74, 75, 77, 76), (76, 77, 79, 78), (78, 79, 81, 80), (80, 81, 83, 82), (82, 83, 85, 84), (84, 85, 87, 86), (86, 87, 89, 88), (88, 89, 91, 90), (90, 91, 93, 92), (92, 93, 95, 94), (94, 95, 97, 96), (96, 97, 99, 98), (98, 99, 101, 100), (100, 101, 103, 102), (102, 103, 105, 104), (104, 105, 107, 106), (106, 107, 109, 108), (108, 109, 111, 110), (110, 111, 113, 112), (112, 113, 115, 114), (114, 115, 117, 116), (116, 117, 119, 118), (118, 119, 121, 120), (120, 121, 123, 122), (122, 123, 125, 124), (3, 1, 127, 125, 123, 121, 119, 117, 115, 113, 111, 109, 107, 105, 103, 101, 99, 97, 95, 93, 91, 89, 87, 85, 83, 81, 79, 77, 75, 73, 71, 69, 67, 65, 63, 61, 59, 57, 55, 53, 51, 49, 47, 45, 43, 41, 39, 37, 35, 33, 31, 29, 27, 25, 23, 21, 19, 17, 15, 13, 11, 9, 7, 5), (124, 125, 127, 126), (126, 127, 1, 0), (0, 2, 4, 6, 8, 10, 12, 14, 16, 18, 20, 22, 24, 26, 28, 30, 32, 34, 36, 38, 40, 42, 44, 46, 48, 50, 52, 54, 56, 58, 60, 62, 64, 66, 68, 70, 72, 74, 76, 78, 80, 82, 84, 86, 88, 90, 92, 94, 96, 98, 100, 102, 104, 106, 108, 110, 112, 114, 116, 118, 120, 122, 124, 126)])
_uv = me_cylinder.uv_layers.new(name='UVMap')
_uv.uv.foreach_set('vector', [1.0, 0.5, 1.0, 1.0, 0.9844, 1.0, 0.9844, 0.5, 0.9844, 0.5, 0.9844, 1.0, 0.9688, 1.0, 0.9688, 0.5, 0.9688, 0.5, 0.9688, 1.0, 0.9531, 1.0, 0.9531, 0.5, 0.9531, 0.5, 0.9531, 1.0, 0.9375, 1.0, 0.9375, 0.5, 0.9375, 0.5, 0.9375, 1.0, 0.9219, 1.0, 0.9219, 0.5, 0.9219, 0.5, 0.9219, 1.0, 0.9062, 1.0, 0.9062, 0.5, 0.9062, 0.5, 0.9062, 1.0, 0.8906, 1.0, 0.8906, 0.5, 0.8906, 0.5, 0.8906, 1.0, 0.875, 1.0, 0.875, 0.5, 0.875, 0.5, 0.875, 1.0, 0.8594, 1.0, 0.8594, 0.5, 0.8594, 0.5, 0.8594, 1.0, 0.8438, 1.0, 0.8438, 0.5, 0.8438, 0.5, 0.8438, 1.0, 0.8281, 1.0, 0.8281, 0.5, 0.8281, 0.5, 0.8281, 1.0, 0.8125, 1.0, 0.8125, 0.5, 0.8125, 0.5, 0.8125, 1.0, 0.7969, 1.0, 0.7969, 0.5, 0.7969, 0.5, 0.7969, 1.0, 0.7812, 1.0, 0.7812, 0.5, 0.7812, 0.5, 0.7812, 1.0, 0.7656, 1.0, 0.7656, 0.5, 0.7656, 0.5, 0.7656, 1.0, 0.75, 1.0, 0.75, 0.5, 0.75, 0.5, 0.75, 1.0, 0.7344, 1.0, 0.7344, 0.5, 0.7344, 0.5, 0.7344, 1.0, 0.7188, 1.0, 0.7188, 0.5, 0.7188, 0.5, 0.7188, 1.0, 0.7031, 1.0, 0.7031, 0.5, 0.7031, 0.5, 0.7031, 1.0, 0.6875, 1.0, 0.6875, 0.5, 0.6875, 0.5, 0.6875, 1.0, 0.6719, 1.0, 0.6719, 0.5, 0.6719, 0.5, 0.6719, 1.0, 0.6562, 1.0, 0.6562, 0.5, 0.6562, 0.5, 0.6562, 1.0, 0.6406, 1.0, 0.6406, 0.5, 0.6406, 0.5, 0.6406, 1.0, 0.625, 1.0, 0.625, 0.5, 0.625, 0.5, 0.625, 1.0, 0.6094, 1.0, 0.6094, 0.5, 0.6094, 0.5, 0.6094, 1.0, 0.5938, 1.0, 0.5938, 0.5, 0.5938, 0.5, 0.5938, 1.0, 0.5781, 1.0, 0.5781, 0.5, 0.5781, 0.5, 0.5781, 1.0, 0.5625, 1.0, 0.5625, 0.5, 0.5625, 0.5, 0.5625, 1.0, 0.5469, 1.0, 0.5469, 0.5, 0.5469, 0.5, 0.5469, 1.0, 0.5312, 1.0, 0.5312, 0.5, 0.5312, 0.5, 0.5312, 1.0, 0.5156, 1.0, 0.5156, 0.5, 0.5156, 0.5, 0.5156, 1.0, 0.5, 1.0, 0.5, 0.5, 0.5, 0.5, 0.5, 1.0, 0.4844, 1.0, 0.4844, 0.5, 0.4844, 0.5, 0.4844, 1.0, 0.4688, 1.0, 0.4688, 0.5, 0.4688, 0.5, 0.4688, 1.0, 0.4531, 1.0, 0.4531, 0.5, 0.4531, 0.5, 0.4531, 1.0, 0.4375, 1.0, 0.4375, 0.5, 0.4375, 0.5, 0.4375, 1.0, 0.4219, 1.0, 0.4219, 0.5, 0.4219, 0.5, 0.4219, 1.0, 0.4062, 1.0, 0.4062, 0.5, 0.4062, 0.5, 0.4062, 1.0, 0.3906, 1.0, 0.3906, 0.5, 0.3906, 0.5, 0.3906, 1.0, 0.375, 1.0, 0.375, 0.5, 0.375, 0.5, 0.375, 1.0, 0.3594, 1.0, 0.3594, 0.5, 0.3594, 0.5, 0.3594, 1.0, 0.3438, 1.0, 0.3438, 0.5, 0.3438, 0.5, 0.3438, 1.0, 0.3281, 1.0, 0.3281, 0.5, 0.3281, 0.5, 0.3281, 1.0, 0.3125, 1.0, 0.3125, 0.5, 0.3125, 0.5, 0.3125, 1.0, 0.2969, 1.0, 0.2969, 0.5, 0.2969, 0.5, 0.2969, 1.0, 0.2812, 1.0, 0.2812, 0.5, 0.2812, 0.5, 0.2812, 1.0, 0.2656, 1.0, 0.2656, 0.5, 0.2656, 0.5, 0.2656, 1.0, 0.25, 1.0, 0.25, 0.5, 0.25, 0.5, 0.25, 1.0, 0.2344, 1.0, 0.2344, 0.5, 0.2344, 0.5, 0.2344, 1.0, 0.2188, 1.0, 0.2188, 0.5, 0.2188, 0.5, 0.2188, 1.0, 0.2031, 1.0, 0.2031, 0.5, 0.2031, 0.5, 0.2031, 1.0, 0.1875, 1.0, 0.1875, 0.5, 0.1875, 0.5, 0.1875, 1.0, 0.1719, 1.0, 0.1719, 0.5, 0.1719, 0.5, 0.1719, 1.0, 0.1562, 1.0, 0.1562, 0.5, 0.1562, 0.5, 0.1562, 1.0, 0.1406, 1.0, 0.1406, 0.5, 0.1406, 0.5, 0.1406, 1.0, 0.125, 1.0, 0.125, 0.5, 0.125, 0.5, 0.125, 1.0, 0.1094, 1.0, 0.1094, 0.5, 0.1094, 0.5, 0.1094, 1.0, 0.09375, 1.0, 0.09375, 0.5, 0.09375, 0.5, 0.09375, 1.0, 0.07812, 1.0, 0.07812, 0.5, 0.07812, 0.5, 0.07812, 1.0, 0.0625, 1.0, 0.0625, 0.5, 0.0625, 0.5, 0.0625, 1.0, 0.04688, 1.0, 0.04688, 0.5, 0.04688, 0.5, 0.04688, 1.0, 0.03125, 1.0, 0.03125, 0.5, 0.2735, 0.4888, 0.25, 0.49, 0.2265, 0.4888, 0.2032, 0.4854, 0.1803, 0.4797, 0.1582, 0.4717, 0.1369, 0.4617, 0.1167, 0.4496, 0.09775, 0.4355, 0.08029, 0.4197, 0.06448, 0.4023, 0.05045, 0.3833, 0.03834, 0.3631, 0.02827, 0.3418, 0.02033, 0.3197, 0.01461, 0.2968, 0.01116, 0.2735, 0.01, 0.25, 0.01116, 0.2265, 0.01461, 0.2032, 0.02033, 0.1803, 0.02827, 0.1582, 0.03834, 0.1369, 0.05045, 0.1167, 0.06448, 0.09775, 0.08029, 0.08029, 0.09775, 0.06448, 0.1167, 0.05045, 0.1369, 0.03834, 0.1582, 0.02827, 0.1803, 0.02033, 0.2032, 0.01461, 0.2265, 0.01116, 0.25, 0.01, 0.2735, 0.01116, 0.2968, 0.01461, 0.3197, 0.02033, 0.3418, 0.02827, 0.3631, 0.03834, 0.3833, 0.05045, 0.4023, 0.06448, 0.4197, 0.08029, 0.4355, 0.09775, 0.4496, 0.1167, 0.4617, 0.1369, 0.4717, 0.1582, 0.4797, 0.1803, 0.4854, 0.2032, 0.4888, 0.2265, 0.49, 0.25, 0.4888, 0.2735, 0.4854, 0.2968, 0.4797, 0.3197, 0.4717, 0.3418, 0.4617, 0.3631, 0.4496, 0.3833, 0.4355, 0.4023, 0.4197, 0.4197, 0.4023, 0.4355, 0.3833, 0.4496, 0.3631, 0.4617, 0.3418, 0.4717, 0.3197, 0.4797, 0.2968, 0.4854, 0.03125, 0.5, 0.03125, 1.0, 0.01562, 1.0, 0.01562, 0.5, 0.01562, 0.5, 0.01562, 1.0, 0.0, 1.0, 0.0, 0.5, 0.75, 0.49, 0.7735, 0.4888, 0.7968, 0.4854, 0.8197, 0.4797, 0.8418, 0.4717, 0.8631, 0.4617, 0.8833, 0.4496, 0.9023, 0.4355, 0.9197, 0.4197, 0.9355, 0.4023, 0.9496, 0.3833, 0.9617, 0.3631, 0.9717, 0.3418, 0.9797, 0.3197, 0.9854, 0.2968, 0.9888, 0.2735, 0.99, 0.25, 0.9888, 0.2265, 0.9854, 0.2032, 0.9797, 0.1803, 0.9717, 0.1582, 0.9617, 0.1369, 0.9496, 0.1167, 0.9355, 0.09775, 0.9197, 0.08029, 0.9023, 0.06448, 0.8833, 0.05045, 0.8631, 0.03834, 0.8418, 0.02827, 0.8197, 0.02033, 0.7968, 0.01461, 0.7735, 0.01116, 0.75, 0.01, 0.7265, 0.01116, 0.7032, 0.01461, 0.6803, 0.02033, 0.6582, 0.02827, 0.6369, 0.03834, 0.6167, 0.05045, 0.5977, 0.06448, 0.5803, 0.08029, 0.5645, 0.09775, 0.5504, 0.1167, 0.5383, 0.1369, 0.5283, 0.1582, 0.5203, 0.1803, 0.5146, 0.2032, 0.5112, 0.2265, 0.51, 0.25, 0.5112, 0.2735, 0.5146, 0.2968, 0.5203, 0.3197, 0.5283, 0.3418, 0.5383, 0.3631, 0.5504, 0.3833, 0.5645, 0.4023, 0.5803, 0.4197, 0.5977, 0.4355, 0.6167, 0.4496, 0.6369, 0.4617, 0.6582, 0.4717, 0.6803, 0.4797, 0.7032, 0.4854, 0.7265, 0.4888])
me_cylinder.update()

# ---- objects
ob_led_holder_lock_a = bpy.data.objects.new('led holder lock a', me_cube_006)
ob_led_holder_a = bpy.data.objects.new('led holder a', me_cylinder_006)
ob_cylinder = bpy.data.objects.new('Cylinder', me_cylinder)

# ---- transforms, parenting, visibility, modifiers, constraints
ob_led_holder_lock_a.location = (0.007753, 0.008596, 1.006)
ob_led_holder_lock_a.rotation_euler = (-3.142, 3.821e-15, 1.571)
ob_led_holder_lock_a.scale = (1.0, 9.0, 2.0)
ob_led_holder_a.location = (0.0022, -0.07805, 6.556)
ob_led_holder_a.rotation_euler = (-0.0, -3.142, -0.0)
ob_led_holder_a.scale = (3.0, 3.0, 13.1)
ob_led_holder_a.show_wire = True
ob_cylinder.location = (0.0, 0.0, 12.6)
ob_cylinder.scale = (2.75, 2.75, 1.0)

# ---- collection membership
col_collection.objects.link(ob_led_holder_lock_a)
col_collection.objects.link(ob_led_holder_a)
col_collection.objects.link(ob_cylinder)

# ---- scene / render settings (as saved in the file)
scene.frame_start = 1; scene.frame_end = 250; scene.frame_set(1)
scene.render.engine = 'BLENDER_EEVEE_NEXT'
scene.cycles.sampling_pattern = 'TABULATED_SOBOL'
scene.view_settings.view_transform = 'Filmic'
bpy.context.view_layer.update()

# ---- added for rendering (the .blend has no active camera and no usable light): camera, sun
cam_auto = bpy.data.cameras.new('AutoCamera')
cam_auto.lens = 50.0
cam_auto.sensor_width = 36.0
cam_auto.clip_end = 1000.0
ob_auto_camera = bpy.data.objects.new('AutoCamera', cam_auto)
scene.collection.objects.link(ob_auto_camera)
ob_auto_camera.location = (15.726, -18.9399, 19.1307)
ob_auto_camera.rotation_euler = (1.09748, -7.21219e-08, 0.694738)
scene.camera = ob_auto_camera
light_auto_sun = bpy.data.lights.new('AutoSun', 'SUN')
light_auto_sun.energy = 3.0
light_auto_sun.angle = 0.0523599
ob_auto_sun = bpy.data.objects.new('AutoSun', light_auto_sun)
scene.collection.objects.link(ob_auto_sun)
ob_auto_sun.rotation_euler = (0.872665, 0.174533, 0.523599)
bpy.context.view_layer.update()
